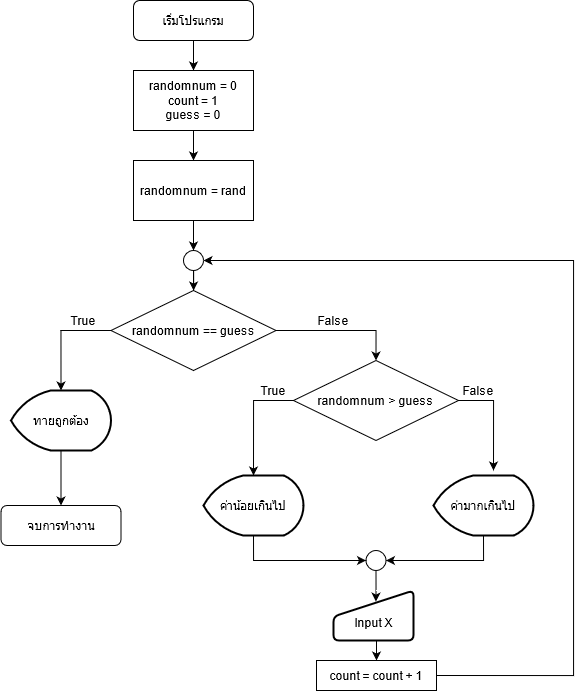

The diagram above was exported from draw.io. Its source (the exported page's mxGraphModel, read from the mxfile embedded in the PNG):
<mxGraphModel dx="1021" dy="562" grid="1" gridSize="10" guides="1" tooltips="1" connect="1" arrows="1" fold="1" page="1" pageScale="1" pageWidth="827" pageHeight="1169" math="0" shadow="0">
  <root>
    <mxCell id="WIyWlLk6GJQsqaUBKTNV-0" />
    <mxCell id="WIyWlLk6GJQsqaUBKTNV-1" parent="WIyWlLk6GJQsqaUBKTNV-0" />
    <mxCell id="KKIeEcJ5q2Qt8IWY4UGP-3" style="edgeStyle=orthogonalEdgeStyle;rounded=0;orthogonalLoop=1;jettySize=auto;html=1;exitX=0.5;exitY=1;exitDx=0;exitDy=0;entryX=0.5;entryY=0;entryDx=0;entryDy=0;" edge="1" parent="WIyWlLk6GJQsqaUBKTNV-1" source="WIyWlLk6GJQsqaUBKTNV-3" target="KKIeEcJ5q2Qt8IWY4UGP-0">
      <mxGeometry relative="1" as="geometry" />
    </mxCell>
    <mxCell id="WIyWlLk6GJQsqaUBKTNV-3" value="เริ่มโปรแกรม" style="rounded=1;whiteSpace=wrap;html=1;fontSize=12;glass=0;strokeWidth=1;shadow=0;" parent="WIyWlLk6GJQsqaUBKTNV-1" vertex="1">
      <mxGeometry x="160" y="80" width="120" height="40" as="geometry" />
    </mxCell>
    <mxCell id="KKIeEcJ5q2Qt8IWY4UGP-2" style="edgeStyle=orthogonalEdgeStyle;rounded=0;orthogonalLoop=1;jettySize=auto;html=1;exitX=0.5;exitY=1;exitDx=0;exitDy=0;entryX=0.5;entryY=0;entryDx=0;entryDy=0;" edge="1" parent="WIyWlLk6GJQsqaUBKTNV-1" source="KKIeEcJ5q2Qt8IWY4UGP-0" target="KKIeEcJ5q2Qt8IWY4UGP-1">
      <mxGeometry relative="1" as="geometry" />
    </mxCell>
    <mxCell id="KKIeEcJ5q2Qt8IWY4UGP-0" value="&lt;div&gt;randomnum = 0&lt;/div&gt;&lt;div&gt;count = 1&lt;/div&gt;&lt;div&gt;guess = 0&lt;br&gt;&lt;/div&gt;" style="rounded=0;whiteSpace=wrap;html=1;" vertex="1" parent="WIyWlLk6GJQsqaUBKTNV-1">
      <mxGeometry x="160" y="150" width="120" height="60" as="geometry" />
    </mxCell>
    <mxCell id="KKIeEcJ5q2Qt8IWY4UGP-5" style="edgeStyle=orthogonalEdgeStyle;rounded=0;orthogonalLoop=1;jettySize=auto;html=1;exitX=0.5;exitY=1;exitDx=0;exitDy=0;entryX=0.5;entryY=0;entryDx=0;entryDy=0;" edge="1" parent="WIyWlLk6GJQsqaUBKTNV-1" source="KKIeEcJ5q2Qt8IWY4UGP-1" target="KKIeEcJ5q2Qt8IWY4UGP-4">
      <mxGeometry relative="1" as="geometry" />
    </mxCell>
    <mxCell id="KKIeEcJ5q2Qt8IWY4UGP-1" value="randomnum = rand" style="rounded=0;whiteSpace=wrap;html=1;" vertex="1" parent="WIyWlLk6GJQsqaUBKTNV-1">
      <mxGeometry x="160" y="240" width="120" height="60" as="geometry" />
    </mxCell>
    <mxCell id="KKIeEcJ5q2Qt8IWY4UGP-8" value="" style="edgeStyle=orthogonalEdgeStyle;rounded=0;orthogonalLoop=1;jettySize=auto;html=1;" edge="1" parent="WIyWlLk6GJQsqaUBKTNV-1" source="KKIeEcJ5q2Qt8IWY4UGP-4" target="KKIeEcJ5q2Qt8IWY4UGP-6">
      <mxGeometry relative="1" as="geometry" />
    </mxCell>
    <mxCell id="KKIeEcJ5q2Qt8IWY4UGP-4" value="" style="ellipse;whiteSpace=wrap;html=1;aspect=fixed;" vertex="1" parent="WIyWlLk6GJQsqaUBKTNV-1">
      <mxGeometry x="210" y="330" width="20" height="20" as="geometry" />
    </mxCell>
    <mxCell id="KKIeEcJ5q2Qt8IWY4UGP-11" style="edgeStyle=orthogonalEdgeStyle;rounded=0;orthogonalLoop=1;jettySize=auto;html=1;entryX=0.5;entryY=0;entryDx=0;entryDy=0;" edge="1" parent="WIyWlLk6GJQsqaUBKTNV-1" source="KKIeEcJ5q2Qt8IWY4UGP-6" target="KKIeEcJ5q2Qt8IWY4UGP-10">
      <mxGeometry relative="1" as="geometry" />
    </mxCell>
    <mxCell id="KKIeEcJ5q2Qt8IWY4UGP-28" style="edgeStyle=orthogonalEdgeStyle;rounded=0;orthogonalLoop=1;jettySize=auto;html=1;exitX=0;exitY=0.5;exitDx=0;exitDy=0;entryX=0.5;entryY=0;entryDx=0;entryDy=0;entryPerimeter=0;" edge="1" parent="WIyWlLk6GJQsqaUBKTNV-1" source="KKIeEcJ5q2Qt8IWY4UGP-6" target="KKIeEcJ5q2Qt8IWY4UGP-27">
      <mxGeometry relative="1" as="geometry" />
    </mxCell>
    <mxCell id="KKIeEcJ5q2Qt8IWY4UGP-6" value="randomnum == guess" style="rhombus;whiteSpace=wrap;html=1;" vertex="1" parent="WIyWlLk6GJQsqaUBKTNV-1">
      <mxGeometry x="137.5" y="370" width="165" height="80" as="geometry" />
    </mxCell>
    <mxCell id="KKIeEcJ5q2Qt8IWY4UGP-14" style="edgeStyle=orthogonalEdgeStyle;rounded=0;orthogonalLoop=1;jettySize=auto;html=1;exitX=0;exitY=0.5;exitDx=0;exitDy=0;entryX=0.5;entryY=0;entryDx=0;entryDy=0;entryPerimeter=0;" edge="1" parent="WIyWlLk6GJQsqaUBKTNV-1" source="KKIeEcJ5q2Qt8IWY4UGP-10" target="KKIeEcJ5q2Qt8IWY4UGP-13">
      <mxGeometry relative="1" as="geometry" />
    </mxCell>
    <mxCell id="KKIeEcJ5q2Qt8IWY4UGP-20" style="edgeStyle=orthogonalEdgeStyle;rounded=0;orthogonalLoop=1;jettySize=auto;html=1;exitX=1;exitY=0.5;exitDx=0;exitDy=0;entryX=0.6;entryY=-0.083;entryDx=0;entryDy=0;entryPerimeter=0;" edge="1" parent="WIyWlLk6GJQsqaUBKTNV-1" source="KKIeEcJ5q2Qt8IWY4UGP-10" target="KKIeEcJ5q2Qt8IWY4UGP-15">
      <mxGeometry relative="1" as="geometry" />
    </mxCell>
    <mxCell id="KKIeEcJ5q2Qt8IWY4UGP-10" value="randomnum &amp;gt; guess" style="rhombus;whiteSpace=wrap;html=1;" vertex="1" parent="WIyWlLk6GJQsqaUBKTNV-1">
      <mxGeometry x="320" y="440" width="165" height="80" as="geometry" />
    </mxCell>
    <mxCell id="KKIeEcJ5q2Qt8IWY4UGP-12" value="False" style="text;html=1;strokeColor=none;fillColor=none;align=center;verticalAlign=middle;whiteSpace=wrap;rounded=0;" vertex="1" parent="WIyWlLk6GJQsqaUBKTNV-1">
      <mxGeometry x="340" y="390" width="40" height="20" as="geometry" />
    </mxCell>
    <mxCell id="KKIeEcJ5q2Qt8IWY4UGP-25" style="edgeStyle=orthogonalEdgeStyle;rounded=0;orthogonalLoop=1;jettySize=auto;html=1;exitX=0.5;exitY=1;exitDx=0;exitDy=0;exitPerimeter=0;entryX=0;entryY=0.5;entryDx=0;entryDy=0;" edge="1" parent="WIyWlLk6GJQsqaUBKTNV-1" source="KKIeEcJ5q2Qt8IWY4UGP-13" target="KKIeEcJ5q2Qt8IWY4UGP-22">
      <mxGeometry relative="1" as="geometry" />
    </mxCell>
    <mxCell id="KKIeEcJ5q2Qt8IWY4UGP-13" value="ค่าน้อยเกินไป" style="strokeWidth=2;html=1;shape=mxgraph.flowchart.display;whiteSpace=wrap;" vertex="1" parent="WIyWlLk6GJQsqaUBKTNV-1">
      <mxGeometry x="230" y="555" width="100" height="60" as="geometry" />
    </mxCell>
    <mxCell id="KKIeEcJ5q2Qt8IWY4UGP-26" style="edgeStyle=orthogonalEdgeStyle;rounded=0;orthogonalLoop=1;jettySize=auto;html=1;exitX=0.5;exitY=1;exitDx=0;exitDy=0;exitPerimeter=0;entryX=1;entryY=0.5;entryDx=0;entryDy=0;" edge="1" parent="WIyWlLk6GJQsqaUBKTNV-1" source="KKIeEcJ5q2Qt8IWY4UGP-15" target="KKIeEcJ5q2Qt8IWY4UGP-22">
      <mxGeometry relative="1" as="geometry" />
    </mxCell>
    <mxCell id="KKIeEcJ5q2Qt8IWY4UGP-15" value="ค่ามากเกินไป" style="strokeWidth=2;html=1;shape=mxgraph.flowchart.display;whiteSpace=wrap;" vertex="1" parent="WIyWlLk6GJQsqaUBKTNV-1">
      <mxGeometry x="460" y="555" width="100" height="60" as="geometry" />
    </mxCell>
    <mxCell id="KKIeEcJ5q2Qt8IWY4UGP-17" value="True" style="text;html=1;strokeColor=none;fillColor=none;align=center;verticalAlign=middle;whiteSpace=wrap;rounded=0;" vertex="1" parent="WIyWlLk6GJQsqaUBKTNV-1">
      <mxGeometry x="280" y="460" width="40" height="20" as="geometry" />
    </mxCell>
    <mxCell id="KKIeEcJ5q2Qt8IWY4UGP-18" value="False" style="text;html=1;strokeColor=none;fillColor=none;align=center;verticalAlign=middle;whiteSpace=wrap;rounded=0;" vertex="1" parent="WIyWlLk6GJQsqaUBKTNV-1">
      <mxGeometry x="485" y="460" width="40" height="20" as="geometry" />
    </mxCell>
    <mxCell id="KKIeEcJ5q2Qt8IWY4UGP-38" style="edgeStyle=orthogonalEdgeStyle;rounded=0;orthogonalLoop=1;jettySize=auto;html=1;entryX=0.53;entryY=0.222;entryDx=0;entryDy=0;entryPerimeter=0;" edge="1" parent="WIyWlLk6GJQsqaUBKTNV-1" source="KKIeEcJ5q2Qt8IWY4UGP-22" target="KKIeEcJ5q2Qt8IWY4UGP-30">
      <mxGeometry relative="1" as="geometry" />
    </mxCell>
    <mxCell id="KKIeEcJ5q2Qt8IWY4UGP-22" value="" style="ellipse;whiteSpace=wrap;html=1;aspect=fixed;" vertex="1" parent="WIyWlLk6GJQsqaUBKTNV-1">
      <mxGeometry x="392.5" y="630" width="20" height="20" as="geometry" />
    </mxCell>
    <mxCell id="KKIeEcJ5q2Qt8IWY4UGP-37" style="edgeStyle=orthogonalEdgeStyle;rounded=0;orthogonalLoop=1;jettySize=auto;html=1;exitX=0.5;exitY=1;exitDx=0;exitDy=0;exitPerimeter=0;entryX=0.5;entryY=0;entryDx=0;entryDy=0;" edge="1" parent="WIyWlLk6GJQsqaUBKTNV-1" source="KKIeEcJ5q2Qt8IWY4UGP-27" target="KKIeEcJ5q2Qt8IWY4UGP-36">
      <mxGeometry relative="1" as="geometry" />
    </mxCell>
    <mxCell id="KKIeEcJ5q2Qt8IWY4UGP-27" value="ทายถูกต้อง" style="strokeWidth=2;html=1;shape=mxgraph.flowchart.display;whiteSpace=wrap;" vertex="1" parent="WIyWlLk6GJQsqaUBKTNV-1">
      <mxGeometry x="37.5" y="470" width="100" height="60" as="geometry" />
    </mxCell>
    <mxCell id="KKIeEcJ5q2Qt8IWY4UGP-29" value="True" style="text;html=1;strokeColor=none;fillColor=none;align=center;verticalAlign=middle;whiteSpace=wrap;rounded=0;" vertex="1" parent="WIyWlLk6GJQsqaUBKTNV-1">
      <mxGeometry x="90" y="390" width="40" height="20" as="geometry" />
    </mxCell>
    <mxCell id="KKIeEcJ5q2Qt8IWY4UGP-33" style="edgeStyle=orthogonalEdgeStyle;rounded=0;orthogonalLoop=1;jettySize=auto;html=1;exitX=0.5;exitY=1;exitDx=0;exitDy=0;entryX=0.5;entryY=0;entryDx=0;entryDy=0;" edge="1" parent="WIyWlLk6GJQsqaUBKTNV-1" source="KKIeEcJ5q2Qt8IWY4UGP-30" target="KKIeEcJ5q2Qt8IWY4UGP-31">
      <mxGeometry relative="1" as="geometry" />
    </mxCell>
    <mxCell id="KKIeEcJ5q2Qt8IWY4UGP-30" value="&lt;div&gt;&lt;br&gt;&lt;/div&gt;&lt;div&gt;Input X&lt;/div&gt;" style="html=1;strokeWidth=2;shape=manualInput;whiteSpace=wrap;rounded=1;size=26;arcSize=11;" vertex="1" parent="WIyWlLk6GJQsqaUBKTNV-1">
      <mxGeometry x="360" y="670" width="80" height="50" as="geometry" />
    </mxCell>
    <mxCell id="KKIeEcJ5q2Qt8IWY4UGP-34" style="edgeStyle=orthogonalEdgeStyle;rounded=0;orthogonalLoop=1;jettySize=auto;html=1;exitX=1;exitY=0.5;exitDx=0;exitDy=0;entryX=1;entryY=0.5;entryDx=0;entryDy=0;" edge="1" parent="WIyWlLk6GJQsqaUBKTNV-1" source="KKIeEcJ5q2Qt8IWY4UGP-31" target="KKIeEcJ5q2Qt8IWY4UGP-4">
      <mxGeometry relative="1" as="geometry">
        <Array as="points">
          <mxPoint x="600" y="755" />
          <mxPoint x="600" y="340" />
        </Array>
      </mxGeometry>
    </mxCell>
    <mxCell id="KKIeEcJ5q2Qt8IWY4UGP-31" value="count = count + 1" style="rounded=0;whiteSpace=wrap;html=1;" vertex="1" parent="WIyWlLk6GJQsqaUBKTNV-1">
      <mxGeometry x="343" y="740" width="120" height="30" as="geometry" />
    </mxCell>
    <mxCell id="KKIeEcJ5q2Qt8IWY4UGP-36" value="จบการทำงาน" style="rounded=1;whiteSpace=wrap;html=1;fontSize=12;glass=0;strokeWidth=1;shadow=0;" vertex="1" parent="WIyWlLk6GJQsqaUBKTNV-1">
      <mxGeometry x="27.5" y="585" width="120" height="40" as="geometry" />
    </mxCell>
  </root>
</mxGraphModel>